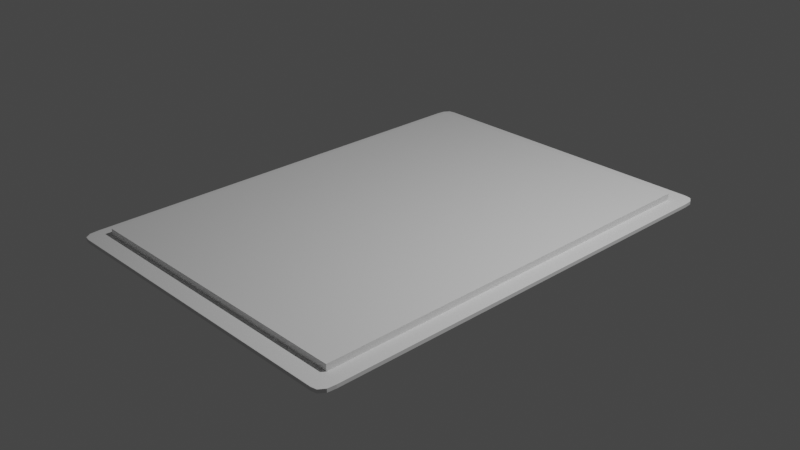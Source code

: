 # Source: cardid.blend  (saved by Blender 2.82.7; exported with 4.5.12 LTS)
import bpy
from mathutils import Matrix  # noqa: F401  (used for matrix-valued properties, if any)

bpy.ops.wm.read_factory_settings(use_empty=True)
scene = bpy.context.scene
scene.name = 'Scene'

# ---- collections
col_collection = bpy.data.collections.new('Collection'); scene.collection.children.link(col_collection)

# ---- world
world_world = bpy.data.worlds.new('World'); scene.world = world_world
world_world.use_nodes = True; world_world.node_tree.nodes.clear()
_N = world_world.node_tree.nodes; _L = world_world.node_tree.links
n0 = _N.new('ShaderNodeOutputWorld'); n0.name = 'World Output'; n0.location = (300, 300)
n1 = _N.new('ShaderNodeBackground'); n1.name = 'Background'; n1.location = (10, 300)
n1.inputs[0].default_value = (0.05088, 0.05088, 0.05088, 1.0)
_L.new(n1.outputs[0], n0.inputs[0])
n0.is_active_output = True
world_world.color = (0.05088, 0.05088, 0.05088)
world_world.use_sun_shadow = False
world_world.sun_shadow_jitter_overblur = 0.0

# ---- cameras
cam_camera = bpy.data.cameras.new('Camera')
cam_camera.clip_end = 100.0
cam_camera.ortho_scale = 7.314

# ---- lights
light_light = bpy.data.lights.new('Light', 'POINT')
light_light.transmission_factor = 0.0
light_light.energy = 1000.0
light_light.shadow_soft_size = 0.1
light_light.shadow_maximum_resolution = 0.006
light_light.use_absolute_resolution = True

# ---- meshes
me_cube_003 = bpy.data.meshes.new('Cube.003')
me_cube_003.from_pydata([(-1.108, -1.064, -1.0), (-1.108, -1.064, 1.0), (-1.108, 1.064, -1.0), (-1.108, 1.064, 1.0), (1.108, -1.064, -1.0), (1.108, -1.064, 1.0), (1.108, 1.064, -1.0), (1.108, 1.064, 1.0)], [], [(0, 1, 3, 2), (2, 3, 7, 6), (6, 7, 5, 4), (4, 5, 1, 0), (2, 6, 4, 0), (7, 3, 1, 5)])
_uv = me_cube_003.uv_layers.new(name='UVMap')
_uv.uv.foreach_set('vector', [0.375, 0.0, 0.625, 0.0, 0.625, 0.25, 0.375, 0.25, 0.375, 0.25, 0.625, 0.25, 0.625, 0.5, 0.375, 0.5, 0.375, 0.5, 0.625, 0.5, 0.625, 0.75, 0.375, 0.75, 0.375, 0.75, 0.625, 0.75, 0.625, 1.0, 0.375, 1.0, 0.125, 0.5, 0.375, 0.5, 0.375, 0.75, 0.125, 0.75, 0.625, 0.5, 0.875, 0.5, 0.875, 0.75, 0.625, 0.75])
me_cube_003.use_remesh_fix_poles = True
me_cube_003.use_remesh_preserve_attributes = False
me_cube_003.use_mirror_vertex_groups = False
me_cube_003.update()
me_cube_004 = bpy.data.meshes.new('Cube.004')
me_cube_004.from_pydata([(-1.108, -1.064, -1.0), (-1.108, -1.064, 1.0), (-1.108, 1.064, -1.0), (-1.108, 1.064, 1.0), (1.108, -1.064, -1.0), (1.108, -1.064, 1.0), (1.108, 1.064, -1.0), (1.108, 1.064, 1.0)], [], [(0, 1, 3, 2), (2, 3, 7, 6), (6, 7, 5, 4), (4, 5, 1, 0), (2, 6, 4, 0), (7, 3, 1, 5)])
_uv = me_cube_004.uv_layers.new(name='UVMap')
_uv.uv.foreach_set('vector', [0.375, 0.0, 0.625, 0.0, 0.625, 0.25, 0.375, 0.25, 0.375, 0.25, 0.625, 0.25, 0.625, 0.5, 0.375, 0.5, 0.375, 0.5, 0.625, 0.5, 0.625, 0.75, 0.375, 0.75, 0.375, 0.75, 0.625, 0.75, 0.625, 1.0, 0.375, 1.0, 0.125, 0.5, 0.375, 0.5, 0.375, 0.75, 0.125, 0.75, 0.625, 0.5, 0.875, 0.5, 0.875, 0.75, 0.625, 0.75])
me_cube_004.use_remesh_fix_poles = True
me_cube_004.use_remesh_preserve_attributes = False
me_cube_004.use_mirror_vertex_groups = False
me_cube_004.update()

# ---- objects
ob_light = bpy.data.objects.new('Light', light_light)
ob_camera = bpy.data.objects.new('Camera', cam_camera)
ob_cube_001 = bpy.data.objects.new('Cube.001', me_cube_003)
ob_empty = bpy.data.objects.new('Empty', None)
ob_cube_002 = bpy.data.objects.new('Cube.002', me_cube_004)

# ---- transforms, parenting, visibility, modifiers, constraints
ob_light.location = (4.076, 1.005, 5.904)
ob_light.rotation_euler = (0.6503, 0.05522, 1.866)
ob_light.lock_rotations_4d = False
ob_light.empty_display_type = 'ARROWS'
ob_light.color = (0.0, 0.0, 0.0, 0.0)
ob_light.lineart.crease_threshold = 0.0
ob_camera.location = (7.359, -6.926, 4.958)
ob_camera.rotation_euler = (1.109, 0.0, 0.8149)
ob_camera.lock_rotations_4d = False
ob_camera.empty_display_type = 'ARROWS'
ob_camera.color = (0.0, 0.0, 0.0, 0.0)
ob_camera.display_type = 'WIRE'
ob_camera.lineart.crease_threshold = 0.0
ob_cube_001.location = (0.0, 0.0, 0.0)
ob_cube_001.scale = (1.471, 2.183, 0.09133)
ob_cube_001.lineart.crease_threshold = 0.0
ob_empty.location = (0.0, 0.0, 0.0)
ob_empty.empty_display_type = 'IMAGE'
ob_empty.empty_display_size = 5.0
ob_empty.lineart.crease_threshold = 0.0
ob_cube_002.location = (0.0, 0.0, 0.0)
ob_cube_002.scale = (1.64, 2.391, 0.02075)
ob_cube_002.lineart.crease_threshold = 0.0
_m = ob_cube_002.modifiers.new('Bevel', 'BEVEL')
_m.width = 0.07038
_m.width_pct = 0.07038
_m.segments = 3
_m.limit_method = 'NONE'
_m.profile = 0.6019
_m = ob_cube_002.modifiers.new('Boolean', 'BOOLEAN')
_m.object = ob_cube_001
_m.solver = 'FAST'

# ---- collection membership
col_collection.objects.link(ob_light)
col_collection.objects.link(ob_camera)
col_collection.objects.link(ob_cube_001)
col_collection.objects.link(ob_empty)
col_collection.objects.link(ob_cube_002)

# ---- scene / render settings (as saved in the file)
scene.camera = ob_camera
scene.frame_start = 1; scene.frame_end = 250; scene.frame_set(1)
scene.render.engine = 'BLENDER_EEVEE_NEXT'
scene.cycles.use_denoising = False
scene.cycles.samples = 128
scene.cycles.sampling_pattern = 'TABULATED_SOBOL'
scene.cycles.use_adaptive_sampling = False
scene.cycles.use_light_tree = False
scene.view_settings.view_transform = 'Filmic'
bpy.context.view_layer.update()
